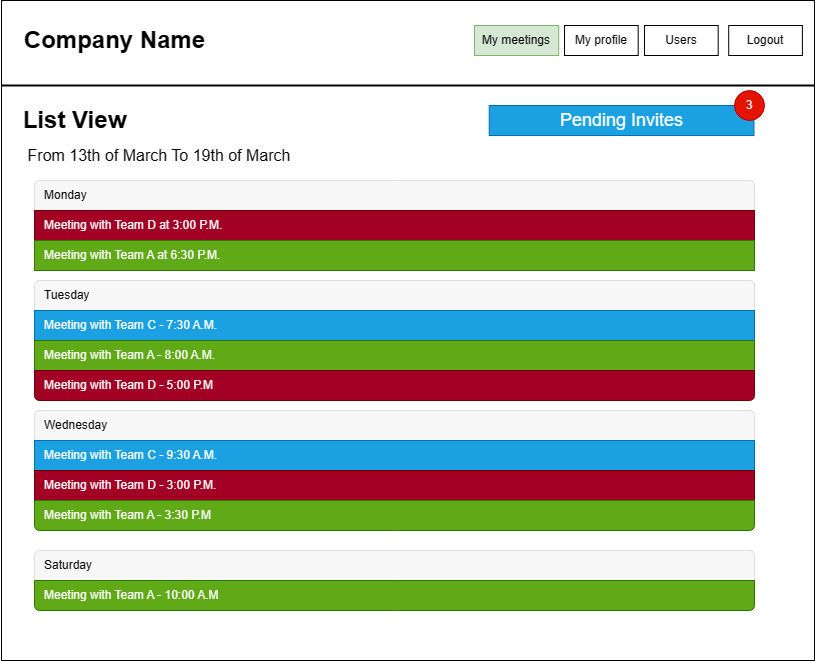

The diagram above was exported from draw.io. Its source (the exported page's mxGraphModel, read from the mxfile embedded in the PNG):
<mxGraphModel dx="993" dy="549" grid="1" gridSize="10" guides="1" tooltips="1" connect="1" arrows="1" fold="1" page="1" pageScale="1" pageWidth="827" pageHeight="1169" math="0" shadow="0">
  <root>
    <mxCell id="0" />
    <mxCell id="1" parent="0" />
    <mxCell id="8jebmb_YTJFxg9nc4AoK-1" value="" style="rounded=0;whiteSpace=wrap;html=1;" parent="1" vertex="1">
      <mxGeometry x="47" y="260" width="813" height="660" as="geometry" />
    </mxCell>
    <mxCell id="8jebmb_YTJFxg9nc4AoK-2" value="" style="line;strokeWidth=2;html=1;" parent="1" vertex="1">
      <mxGeometry x="47" y="340" width="813" height="10" as="geometry" />
    </mxCell>
    <mxCell id="8jebmb_YTJFxg9nc4AoK-3" value="Company Name" style="text;strokeColor=none;fillColor=none;html=1;fontSize=24;fontStyle=1;verticalAlign=middle;align=center;" parent="1" vertex="1">
      <mxGeometry x="110" y="280" width="100" height="40" as="geometry" />
    </mxCell>
    <mxCell id="8jebmb_YTJFxg9nc4AoK-4" value="Logout" style="rounded=0;whiteSpace=wrap;html=1;" parent="1" vertex="1">
      <mxGeometry x="774.2105263157896" y="285" width="73.68421052631581" height="30" as="geometry" />
    </mxCell>
    <mxCell id="8jebmb_YTJFxg9nc4AoK-5" value="Users" style="rounded=0;whiteSpace=wrap;html=1;" parent="1" vertex="1">
      <mxGeometry x="690.0000000000001" y="285" width="73.68421052631581" height="30" as="geometry" />
    </mxCell>
    <mxCell id="8jebmb_YTJFxg9nc4AoK-8" value="My profile" style="rounded=0;whiteSpace=wrap;html=1;" parent="1" vertex="1">
      <mxGeometry x="609.9968421052632" y="285" width="73.68421052631581" height="30" as="geometry" />
    </mxCell>
    <mxCell id="8jebmb_YTJFxg9nc4AoK-9" value="My meetings" style="rounded=0;whiteSpace=wrap;html=1;fillColor=#d5e8d4;strokeColor=#82b366;" parent="1" vertex="1">
      <mxGeometry x="520" y="285" width="84.21052631578948" height="30" as="geometry" />
    </mxCell>
    <mxCell id="8jebmb_YTJFxg9nc4AoK-10" value="List View" style="text;strokeColor=none;fillColor=none;html=1;fontSize=24;fontStyle=1;verticalAlign=middle;align=center;" parent="1" vertex="1">
      <mxGeometry x="70" y="360" width="100" height="40" as="geometry" />
    </mxCell>
    <mxCell id="8jebmb_YTJFxg9nc4AoK-12" value="&lt;font style=&quot;font-size: 16px;&quot;&gt;From 13th of March To 19th of March&lt;/font&gt;" style="text;html=1;strokeColor=none;fillColor=none;align=center;verticalAlign=middle;whiteSpace=wrap;rounded=0;" parent="1" vertex="1">
      <mxGeometry x="60" y="400" width="290" height="30" as="geometry" />
    </mxCell>
    <mxCell id="8jebmb_YTJFxg9nc4AoK-13" value="" style="html=1;shadow=0;dashed=0;shape=mxgraph.bootstrap.rrect;rSize=5;strokeColor=#DFDFDF;html=1;whiteSpace=wrap;fillColor=#FFFFFF;fontColor=#000000;perimeterSpacing=2;" parent="1" vertex="1">
      <mxGeometry x="80" y="440" width="720" height="90" as="geometry" />
    </mxCell>
    <mxCell id="8jebmb_YTJFxg9nc4AoK-14" value="Monday" style="html=1;shadow=0;dashed=0;shape=mxgraph.bootstrap.topButton;strokeColor=inherit;fillColor=#F7F7F7;rSize=5;perimeter=none;whiteSpace=wrap;resizeWidth=1;align=left;spacing=10;" parent="8jebmb_YTJFxg9nc4AoK-13" vertex="1">
      <mxGeometry width="720" height="30" relative="1" as="geometry" />
    </mxCell>
    <mxCell id="8jebmb_YTJFxg9nc4AoK-15" value="Meeting with Team D at 3:00 P.M." style="strokeColor=#6F0000;fillColor=#a20025;html=1;shadow=0;dashed=0;perimeter=none;whiteSpace=wrap;resizeWidth=1;align=left;spacing=10;fontColor=#ffffff;" parent="8jebmb_YTJFxg9nc4AoK-13" vertex="1">
      <mxGeometry width="720" height="30" relative="1" as="geometry">
        <mxPoint y="30" as="offset" />
      </mxGeometry>
    </mxCell>
    <mxCell id="8jebmb_YTJFxg9nc4AoK-16" value="Meeting with Team A at 6:30 P.M." style="strokeColor=#2D7600;fillColor=#60a917;fontColor=#ffffff;html=1;shadow=0;dashed=0;perimeter=none;whiteSpace=wrap;resizeWidth=1;align=left;spacing=10;perimeterSpacing=2;" parent="8jebmb_YTJFxg9nc4AoK-13" vertex="1">
      <mxGeometry width="720" height="30" relative="1" as="geometry">
        <mxPoint y="60" as="offset" />
      </mxGeometry>
    </mxCell>
    <mxCell id="8jebmb_YTJFxg9nc4AoK-22" value="" style="html=1;shadow=0;dashed=0;shape=mxgraph.bootstrap.rrect;rSize=5;strokeColor=#DFDFDF;html=1;whiteSpace=wrap;fillColor=#FFFFFF;fontColor=#000000;" parent="1" vertex="1">
      <mxGeometry x="80" y="540" width="720" height="120" as="geometry" />
    </mxCell>
    <mxCell id="8jebmb_YTJFxg9nc4AoK-23" value="Tuesday" style="html=1;shadow=0;dashed=0;shape=mxgraph.bootstrap.topButton;strokeColor=inherit;fillColor=#F7F7F7;rSize=5;perimeter=none;whiteSpace=wrap;resizeWidth=1;align=left;spacing=10;" parent="8jebmb_YTJFxg9nc4AoK-22" vertex="1">
      <mxGeometry width="720" height="30" relative="1" as="geometry" />
    </mxCell>
    <mxCell id="8jebmb_YTJFxg9nc4AoK-24" value="Meeting with Team C - 7:30 A.M." style="strokeColor=#006EAF;fillColor=#1ba1e2;fontColor=#ffffff;html=1;shadow=0;dashed=0;perimeter=none;whiteSpace=wrap;resizeWidth=1;align=left;spacing=10;" parent="8jebmb_YTJFxg9nc4AoK-22" vertex="1">
      <mxGeometry width="720" height="30" relative="1" as="geometry">
        <mxPoint y="30" as="offset" />
      </mxGeometry>
    </mxCell>
    <mxCell id="8jebmb_YTJFxg9nc4AoK-25" value="Meeting with Team A - 8:00 A.M." style="strokeColor=#2D7600;fillColor=#60a917;fontColor=#ffffff;html=1;shadow=0;dashed=0;perimeter=none;whiteSpace=wrap;resizeWidth=1;align=left;spacing=10;" parent="8jebmb_YTJFxg9nc4AoK-22" vertex="1">
      <mxGeometry width="720" height="30" relative="1" as="geometry">
        <mxPoint y="60" as="offset" />
      </mxGeometry>
    </mxCell>
    <mxCell id="8jebmb_YTJFxg9nc4AoK-26" value="Meeting with Team D - 5:00 P.M" style="strokeColor=#6F0000;fillColor=#a20025;fontColor=#ffffff;html=1;shadow=0;dashed=0;shape=mxgraph.bootstrap.bottomButton;rSize=5;perimeter=none;whiteSpace=wrap;resizeWidth=1;resizeHeight=0;align=left;spacing=10;" parent="8jebmb_YTJFxg9nc4AoK-22" vertex="1">
      <mxGeometry y="1" width="720" height="30" relative="1" as="geometry">
        <mxPoint y="-30" as="offset" />
      </mxGeometry>
    </mxCell>
    <mxCell id="8jebmb_YTJFxg9nc4AoK-27" value="" style="html=1;shadow=0;dashed=0;shape=mxgraph.bootstrap.rrect;rSize=5;strokeColor=#DFDFDF;html=1;whiteSpace=wrap;fillColor=#FFFFFF;fontColor=#000000;" parent="1" vertex="1">
      <mxGeometry x="80" y="670" width="720" height="120" as="geometry" />
    </mxCell>
    <mxCell id="8jebmb_YTJFxg9nc4AoK-28" value="Wednesday" style="html=1;shadow=0;dashed=0;shape=mxgraph.bootstrap.topButton;strokeColor=inherit;fillColor=#F7F7F7;rSize=5;perimeter=none;whiteSpace=wrap;resizeWidth=1;align=left;spacing=10;" parent="8jebmb_YTJFxg9nc4AoK-27" vertex="1">
      <mxGeometry width="720" height="30" relative="1" as="geometry" />
    </mxCell>
    <mxCell id="8jebmb_YTJFxg9nc4AoK-29" value="Meeting with Team C - 9:30 A.M." style="strokeColor=#006EAF;fillColor=#1ba1e2;fontColor=#ffffff;html=1;shadow=0;dashed=0;perimeter=none;whiteSpace=wrap;resizeWidth=1;align=left;spacing=10;" parent="8jebmb_YTJFxg9nc4AoK-27" vertex="1">
      <mxGeometry width="720" height="30" relative="1" as="geometry">
        <mxPoint y="30" as="offset" />
      </mxGeometry>
    </mxCell>
    <mxCell id="8jebmb_YTJFxg9nc4AoK-30" value="Meeting with Team D - 3:00 P.M." style="strokeColor=#6F0000;fillColor=#a20025;fontColor=#ffffff;html=1;shadow=0;dashed=0;perimeter=none;whiteSpace=wrap;resizeWidth=1;align=left;spacing=10;" parent="8jebmb_YTJFxg9nc4AoK-27" vertex="1">
      <mxGeometry width="720" height="30" relative="1" as="geometry">
        <mxPoint y="60" as="offset" />
      </mxGeometry>
    </mxCell>
    <mxCell id="8jebmb_YTJFxg9nc4AoK-31" value="Meeting with Team A - 3:30 P.M" style="strokeColor=#2D7600;fillColor=#60a917;fontColor=#ffffff;html=1;shadow=0;dashed=0;shape=mxgraph.bootstrap.bottomButton;rSize=5;perimeter=none;whiteSpace=wrap;resizeWidth=1;resizeHeight=0;align=left;spacing=10;" parent="8jebmb_YTJFxg9nc4AoK-27" vertex="1">
      <mxGeometry y="1" width="720" height="30" relative="1" as="geometry">
        <mxPoint y="-30" as="offset" />
      </mxGeometry>
    </mxCell>
    <mxCell id="8jebmb_YTJFxg9nc4AoK-32" value="" style="html=1;shadow=0;dashed=0;shape=mxgraph.bootstrap.rrect;rSize=5;strokeColor=#DFDFDF;html=1;whiteSpace=wrap;fillColor=#FFFFFF;fontColor=#000000;" parent="1" vertex="1">
      <mxGeometry x="80" y="810" width="720" height="60" as="geometry" />
    </mxCell>
    <mxCell id="8jebmb_YTJFxg9nc4AoK-33" value="Saturday" style="html=1;shadow=0;dashed=0;shape=mxgraph.bootstrap.topButton;strokeColor=inherit;fillColor=#F7F7F7;rSize=5;perimeter=none;whiteSpace=wrap;resizeWidth=1;align=left;spacing=10;" parent="8jebmb_YTJFxg9nc4AoK-32" vertex="1">
      <mxGeometry width="720" height="30" relative="1" as="geometry" />
    </mxCell>
    <mxCell id="8jebmb_YTJFxg9nc4AoK-36" value="Meeting with Team A - 10:00 A.M" style="strokeColor=#2D7600;fillColor=#60a917;fontColor=#ffffff;html=1;shadow=0;dashed=0;shape=mxgraph.bootstrap.bottomButton;rSize=5;perimeter=none;whiteSpace=wrap;resizeWidth=1;resizeHeight=0;align=left;spacing=10;" parent="8jebmb_YTJFxg9nc4AoK-32" vertex="1">
      <mxGeometry y="1" width="720" height="30" relative="1" as="geometry">
        <mxPoint y="-30" as="offset" />
      </mxGeometry>
    </mxCell>
    <mxCell id="ao2D5Xc1j-cief5-lAEz-1" value="" style="group" vertex="1" connectable="0" parent="1">
      <mxGeometry x="604.73" y="350" width="205.26999999999998" height="45" as="geometry" />
    </mxCell>
    <mxCell id="ao2D5Xc1j-cief5-lAEz-2" value="&lt;font style=&quot;font-size: 18px;&quot;&gt;Pending Invites&lt;/font&gt;" style="rounded=0;whiteSpace=wrap;html=1;fillColor=#1ba1e2;fontColor=#ffffff;strokeColor=#006EAF;" vertex="1" parent="ao2D5Xc1j-cief5-lAEz-1">
      <mxGeometry x="-70" y="15" width="264.74" height="30" as="geometry" />
    </mxCell>
    <mxCell id="ao2D5Xc1j-cief5-lAEz-3" value="3" style="ellipse;whiteSpace=wrap;html=1;aspect=fixed;fillColor=#e51400;fontColor=#ffffff;strokeColor=#B20000;" vertex="1" parent="ao2D5Xc1j-cief5-lAEz-1">
      <mxGeometry x="175.26999999999998" width="30" height="30" as="geometry" />
    </mxCell>
  </root>
</mxGraphModel>